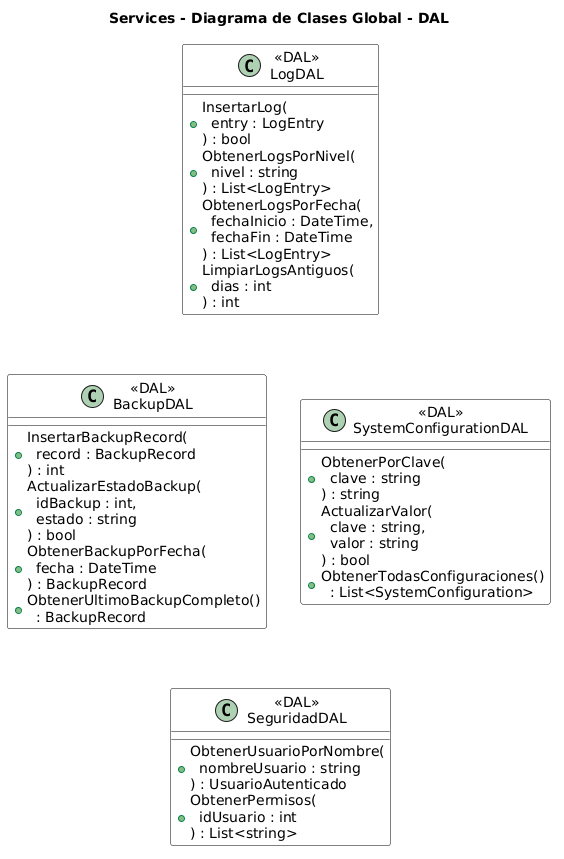

The diagram above was rendered by PlantUML. Its source (embedded in the PNG):
@startuml
title Services - Diagrama de Clases Global - DAL
skinparam linetype polyline
skinparam class {
  BackgroundColor White
  BorderColor Black
  
}
top to bottom direction

class "«DAL»\nLogDAL" as LogDAL {
  +InsertarLog(\n  entry : LogEntry\n) : bool
  +ObtenerLogsPorNivel(\n  nivel : string\n) : List<LogEntry>
  +ObtenerLogsPorFecha(\n  fechaInicio : DateTime,\n  fechaFin : DateTime\n) : List<LogEntry>
  +LimpiarLogsAntiguos(\n  dias : int\n) : int
}

class "«DAL»\nBackupDAL" as BackupDAL {
  +InsertarBackupRecord(\n  record : BackupRecord\n) : int
  +ActualizarEstadoBackup(\n  idBackup : int,\n  estado : string\n) : bool
  +ObtenerBackupPorFecha(\n  fecha : DateTime\n) : BackupRecord
  +ObtenerUltimoBackupCompleto()\n  : BackupRecord
}

class "«DAL»\nSystemConfigurationDAL" as SystemConfigurationDAL {
  +ObtenerPorClave(\n  clave : string\n) : string
  +ActualizarValor(\n  clave : string,\n  valor : string\n) : bool
  +ObtenerTodasConfiguraciones()\n  : List<SystemConfiguration>
}

class "«DAL»\nSeguridadDAL" as SeguridadDAL {
  +ObtenerUsuarioPorNombre(\n  nombreUsuario : string\n) : UsuarioAutenticado
  +ObtenerPermisos(\n  idUsuario : int\n) : List<string>
}

' Apilamiento en 2 columnas
' Columna Izquierda
LogDAL -[hidden]-> BackupDAL
' Columna Derecha
SystemConfigurationDAL -[hidden]-> SeguridadDAL
' Alineadores horizontales
LogDAL -[hidden]-> SystemConfigurationDAL
BackupDAL -[hidden]-> SeguridadDAL
@enduml